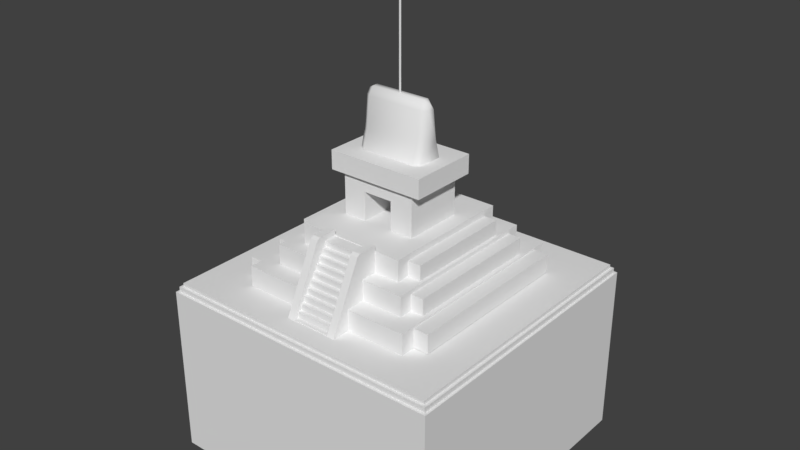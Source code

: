 # Source: templo_nuevo.blend  (saved by Blender 2.79.0; exported with 4.5.12 LTS)
import bpy
from mathutils import Matrix  # noqa: F401  (used for matrix-valued properties, if any)

bpy.ops.wm.read_factory_settings(use_empty=True)
scene = bpy.context.scene
scene.name = 'Scene'

# ---- collections
col_collection_1 = bpy.data.collections.new('Collection 1'); scene.collection.children.link(col_collection_1)

# ---- world
world_world = bpy.data.worlds.new('World'); scene.world = world_world
world_world.color = (0.05088, 0.05088, 0.05088)
world_world.use_sun_shadow = False
world_world.sun_shadow_jitter_overblur = 0.0
world_world.cycles.sampling_method = 'MANUAL'
world_world.light_settings.ao_factor = 0.6058

# ---- meshes
me_mexica_temple = bpy.data.meshes.new('Mexica_Temple')
me_mexica_temple.from_pydata([(0.139, -0.05079, 18.81), (0.139, -0.05079, 29.84), (0.1901, -0.06449, 18.81), (0.1901, -0.06449, 29.84), (0.2275, -0.1019, 18.81), (0.2275, -0.1019, 29.84), (0.2412, -0.153, 18.81), (0.2412, -0.153, 29.84), (0.2275, -0.2042, 18.81), (0.2275, -0.2042, 29.84), (0.1901, -0.2416, 18.81), (0.1901, -0.2416, 29.84), (0.139, -0.2553, 18.81), (0.139, -0.2553, 29.84), (0.08785, -0.2416, 18.81), (0.08785, -0.2416, 29.84), (0.05042, -0.2042, 18.81), (0.05042, -0.2042, 29.84), (0.03672, -0.153, 18.81), (0.03672, -0.153, 29.84), (0.05042, -0.1019, 18.81), (0.05042, -0.1019, 29.84), (0.08785, -0.06449, 18.81), (0.08785, -0.06449, 29.84), (3.053, -13.11, -0.5442), (3.053, -7.111, -0.5442), (3.053, -7.111, 7.09), (2.237, -13.11, -0.5442), (2.237, -7.111, -0.5442), (2.237, -7.111, 7.09), (2.25, -12.79, -0.5373), (2.25, -12.79, 0.1035), (2.25, -12.35, 0.1041), (2.25, -12.35, 0.7455), (2.25, -11.91, 0.7455), (2.25, -11.92, 1.386), (2.25, -11.48, 1.388), (2.25, -11.47, 2.031), (2.25, -11.04, 2.027), (2.25, -11.05, 2.664), (2.25, -10.61, 2.665), (2.25, -10.61, 3.306), (2.25, -10.17, 3.306), (2.25, -10.17, 3.947), (2.25, -9.731, 3.949), (2.25, -9.729, 4.592), (2.25, -9.301, 4.588), (2.25, -9.312, 5.224), (2.25, -8.873, 5.225), (2.25, -8.872, 5.866), (2.25, -8.434, 5.866), (2.25, -8.435, 6.466), (2.25, -7.111, 6.466), (3.053, -9.511, 6.884), (3.053, -9.158, 7.09), (2.237, -9.158, 7.09), (2.237, -9.511, 6.884), (-2.603, -13.11, -0.5442), (-2.603, -7.111, -0.5442), (-2.603, -7.111, 7.09), (-1.788, -13.11, -0.5442), (-1.788, -7.111, -0.5442), (-1.788, -7.111, 7.09), (-1.8, -12.79, -0.5373), (-1.8, -12.79, 0.1035), (-1.8, -12.35, 0.1041), (0.2249, -12.79, -0.5373), (0.2249, -12.79, 0.1035), (0.2249, -12.35, 0.1041), (-1.8, -12.35, 0.7455), (-1.8, -11.91, 0.7455), (0.2249, -12.35, 0.7455), (0.2249, -11.91, 0.7455), (-1.8, -11.92, 1.386), (-1.8, -11.48, 1.388), (0.2249, -11.92, 1.386), (0.2249, -11.48, 1.388), (-1.8, -11.47, 2.031), (-1.8, -11.04, 2.027), (0.2249, -11.47, 2.031), (0.2249, -11.04, 2.027), (-1.8, -11.05, 2.664), (-1.8, -10.61, 2.665), (0.2249, -11.05, 2.664), (0.2249, -10.61, 2.665), (-1.8, -10.61, 3.306), (-1.8, -10.17, 3.306), (0.2249, -10.61, 3.306), (0.2249, -10.17, 3.306), (-1.8, -10.17, 3.947), (-1.8, -9.731, 3.949), (0.2249, -10.17, 3.947), (0.2249, -9.731, 3.949), (-1.8, -9.729, 4.592), (-1.8, -9.301, 4.588), (0.2249, -9.729, 4.592), (0.2249, -9.301, 4.588), (-1.8, -9.312, 5.224), (-1.8, -8.873, 5.225), (0.2249, -9.312, 5.224), (0.2249, -8.873, 5.225), (-1.8, -8.872, 5.866), (-1.8, -8.434, 5.866), (0.2249, -8.872, 5.866), (0.2249, -8.434, 5.866), (-1.8, -8.435, 6.466), (-1.8, -7.111, 6.466), (0.2249, -8.435, 6.466), (0.2249, -7.111, 6.466), (-2.603, -9.511, 6.884), (-2.603, -9.158, 7.09), (-1.788, -9.158, 7.09), (-1.788, -9.511, 6.884), (-5.219, -3.69, 10.98), (-5.219, -3.69, 12.98), (-5.219, 3.69, 10.98), (-5.219, 3.69, 12.98), (5.219, -3.69, 10.98), (5.219, -3.69, 12.98), (5.219, 3.69, 10.98), (5.219, 3.69, 12.98), (-9.345, 10.91, -0.02192), (-9.345, 10.91, 2.198), (9.345, 10.91, -0.02192), (9.345, 10.91, 2.198), (-9.345, -10.91, -0.02192), (-9.345, -10.91, 2.198), (9.345, -10.91, -0.02192), (9.345, -10.91, 2.198), (-7.491, 8.879, 2.106), (-7.491, 8.879, 4.326), (7.491, 8.879, 2.106), (7.491, 8.879, 4.326), (-7.491, -8.879, 2.106), (-7.491, -8.879, 4.326), (7.491, -8.879, 2.106), (7.491, -8.879, 4.326), (-5.764, 7.154, 4.326), (-5.764, 7.154, 6.545), (5.764, 7.154, 4.326), (5.764, 7.154, 6.545), (-5.764, -7.154, 4.326), (-5.764, -7.154, 6.545), (5.764, -7.154, 4.326), (5.764, -7.154, 6.545), (-4.043, -3.216, 6.524), (-4.043, -3.216, 9.55), (-4.043, 3.216, 6.524), (-4.043, 3.216, 9.55), (-1.562, -3.216, 6.524), (-1.562, -3.216, 9.55), (-4.043, -3.216, 11.24), (-4.043, 3.216, 11.24), (-1.562, -3.216, 11.24), (-1.562, 1.608, 6.524), (-1.562, 1.608, 9.55), (-0.7215, 3.25, 8.275), (-1.719, 3.25, 8.275), (-0.7215, 3.25, 9.273), (-1.719, 3.25, 9.273), (-2.479, 3.25, 8.275), (-3.477, 3.25, 8.275), (-2.479, 3.25, 9.273), (-3.477, 3.25, 9.273), (-4.048, -1.754, 8.275), (-4.048, -2.752, 8.275), (-4.048, -1.754, 9.273), (-4.048, -2.752, 9.273), (-4.048, -0.1499, 8.275), (-4.048, -1.148, 8.275), (-4.048, -0.1499, 9.273), (-4.048, -1.148, 9.273), (-4.048, 1.344, 8.275), (-4.048, 0.3461, 8.275), (-4.048, 1.344, 9.273), (-4.048, 0.3461, 9.273), (-4.048, 2.854, 8.275), (-4.048, 1.856, 8.275), (-4.048, 2.854, 9.273), (-4.048, 1.856, 9.273), (-3.487, -3.239, 6.524), (-3.487, -3.239, 9.55), (-2.118, -3.239, 6.524), (-2.118, -3.239, 9.55), (-3.487, -3.239, 11.24), (-2.118, -3.239, 11.24), (4.043, -3.216, 6.524), (4.043, -3.216, 9.55), (4.043, 3.216, 6.524), (4.043, 3.216, 9.55), (1.562, -3.216, 6.524), (1.562, -3.216, 9.55), (0.0, 3.216, 6.524), (0.0, 3.216, 9.55), (4.043, -3.216, 11.24), (4.043, 3.216, 11.24), (0.0, 3.216, 11.24), (1.562, -3.216, 11.24), (0.0, -3.216, 9.55), (0.0, -3.216, 11.24), (1.562, 1.608, 6.524), (1.562, 1.608, 9.55), (0.0, 1.608, 9.55), (0.0, 1.608, 6.524), (0.7215, 3.25, 8.275), (1.719, 3.25, 8.275), (0.7215, 3.25, 9.273), (1.719, 3.25, 9.273), (2.479, 3.25, 8.275), (3.477, 3.25, 8.275), (2.479, 3.25, 9.273), (3.477, 3.25, 9.273), (4.048, -1.754, 8.275), (4.048, -2.752, 8.275), (4.048, -1.754, 9.273), (4.048, -2.752, 9.273), (4.048, -0.1499, 8.275), (4.048, -1.148, 8.275), (4.048, -0.1499, 9.273), (4.048, -1.148, 9.273), (4.048, 1.344, 8.275), (4.048, 0.3461, 8.275), (4.048, 1.344, 9.273), (4.048, 0.3461, 9.273), (4.048, 2.854, 8.275), (4.048, 1.856, 8.275), (4.048, 2.854, 9.273), (4.048, 1.856, 9.273), (3.487, -3.239, 6.524), (3.487, -3.239, 9.55), (2.118, -3.239, 6.524), (2.118, -3.239, 9.55), (3.487, -3.239, 11.24), (2.118, -3.239, 11.24), (-7.154, -5.764, 3.928), (-7.154, -5.764, 5.928), (-7.154, 5.764, 3.928), (-7.154, 5.764, 5.928), (7.154, -5.764, 3.928), (7.154, -5.764, 5.928), (7.154, 5.764, 3.928), (7.154, 5.764, 5.928), (-8.879, -7.491, 1.928), (-8.879, -7.491, 3.928), (-8.879, 7.491, 1.928), (-8.879, 7.491, 3.928), (8.879, -7.491, 1.928), (8.879, -7.491, 3.928), (8.879, 7.491, 1.928), (8.879, 7.491, 3.928), (-10.91, -9.345, 0.01028), (-10.91, -9.345, 2.01), (-10.91, 9.345, 0.01028), (-10.91, 9.345, 2.01), (10.91, -9.345, 0.01028), (10.91, -9.345, 2.01), (10.91, 9.345, 0.01028), (10.91, 9.345, 2.01), (-15.45, -15.36, -19.14), (-15.45, -15.36, -0.9505), (-15.45, 15.36, -19.14), (-15.45, 15.36, -0.9505), (15.45, -15.36, -19.14), (15.45, -15.36, -0.9505), (15.45, 15.36, -19.14), (15.45, 15.36, -0.9505), (-15.19, 15.08, -18.24), (-15.19, 15.08, -0.4081), (15.19, 15.08, -18.24), (15.19, 15.08, -0.4081), (-15.19, -15.08, -18.24), (-15.19, -15.08, -0.4081), (15.19, -15.08, -18.24), (15.19, -15.08, -0.4081), (-14.89, -14.8, -17.55), (-14.89, -14.8, -0.0201), (-14.89, 14.8, -17.55), (-14.89, 14.8, -0.0201), (14.89, -14.8, -17.55), (14.89, -14.8, -0.0201), (14.89, 14.8, -17.55), (14.89, 14.8, -0.0201), (-2.983, -1.765, 12.97), (-3.625, -1.261, 12.97), (-2.983, -1.214, 14.97), (-3.625, -0.7109, 14.97), (-3.625, 1.261, 12.97), (-2.983, 1.765, 12.97), (-3.625, 0.7109, 14.97), (-2.983, 1.214, 14.97), (-2.983, -0.8756, 17.99), (-3.625, -0.3722, 17.99), (-3.625, 0.3222, 17.99), (-2.983, 0.8756, 17.99), (-2.983, 0.3147, 18.86), (-3.625, -0.06721, 18.47), (-2.983, -0.3147, 18.86), (0.0, 0.8756, 17.99), (0.0, 1.214, 14.97), (0.0, 1.765, 12.97), (0.0, -0.8756, 17.99), (0.0, -1.214, 14.97), (0.0, -1.765, 12.97), (0.0, -0.3147, 18.86), (0.0, 0.3147, 18.86), (2.983, -1.765, 12.97), (3.625, -1.261, 12.97), (2.983, -1.214, 14.97), (3.625, -0.7109, 14.97), (3.625, 1.261, 12.97), (2.983, 1.765, 12.97), (3.625, 0.7109, 14.97), (2.983, 1.214, 14.97), (2.983, -0.8756, 17.99), (3.625, -0.3722, 17.99), (3.625, 0.3222, 17.99), (2.983, 0.8756, 17.99), (2.983, 0.3147, 18.86), (3.625, -0.06721, 18.47), (2.983, -0.3147, 18.86)], [], [(0, 1, 3, 2), (2, 3, 5, 4), (4, 5, 7, 6), (6, 7, 9, 8), (8, 9, 11, 10), (10, 11, 13, 12), (12, 13, 15, 14), (14, 15, 17, 16), (16, 17, 19, 18), (18, 19, 21, 20), (3, 1, 23, 21, 19, 17, 15, 13, 11, 9, 7, 5), (20, 21, 23, 22), (22, 23, 1, 0), (29, 55, 54, 26), (25, 28, 29, 26), (24, 25, 26, 54, 53), (68, 32, 33, 71), (28, 27, 56, 55, 29), (66, 30, 31, 67), (68, 67, 31, 32), (72, 71, 33, 34), (72, 34, 35, 75), (76, 75, 35, 36), (76, 36, 37, 79), (80, 79, 37, 38), (84, 40, 41, 87), (80, 38, 39, 83), (84, 83, 39, 40), (88, 87, 41, 42), (88, 42, 43, 91), (92, 91, 43, 44), (92, 44, 45, 95), (96, 95, 45, 46), (100, 48, 49, 103), (96, 46, 47, 99), (100, 99, 47, 48), (104, 103, 49, 50), (104, 50, 51, 107), (108, 107, 51, 52), (55, 56, 53, 54), (27, 24, 53, 56), (62, 59, 110, 111), (58, 59, 62, 61), (57, 109, 110, 59, 58), (68, 71, 69, 65), (61, 62, 111, 112, 60), (66, 67, 64, 63), (68, 65, 64, 67), (72, 70, 69, 71), (72, 75, 73, 70), (76, 74, 73, 75), (76, 79, 77, 74), (80, 78, 77, 79), (84, 87, 85, 82), (80, 83, 81, 78), (84, 82, 81, 83), (88, 86, 85, 87), (88, 91, 89, 86), (92, 90, 89, 91), (92, 95, 93, 90), (96, 94, 93, 95), (100, 103, 101, 98), (96, 99, 97, 94), (100, 98, 97, 99), (104, 102, 101, 103), (104, 107, 105, 102), (108, 106, 105, 107), (111, 110, 109, 112), (60, 112, 109, 57), (113, 114, 116, 115), (115, 116, 120, 119), (119, 120, 118, 117), (117, 118, 114, 113), (115, 119, 117, 113), (120, 116, 114, 118), (121, 122, 124, 123), (123, 124, 128, 127), (127, 128, 126, 125), (125, 126, 122, 121), (128, 124, 122, 126), (129, 130, 132, 131), (131, 132, 136, 135), (135, 136, 134, 133), (133, 134, 130, 129), (136, 132, 130, 134), (137, 138, 140, 139), (139, 140, 144, 143), (143, 144, 142, 141), (141, 142, 138, 137), (144, 140, 138, 142), (145, 146, 148, 147), (147, 148, 193, 192), (154, 155, 150, 149), (149, 150, 146, 145), (148, 146, 151, 152), (146, 150, 153, 151), (193, 148, 152, 196), (153, 150, 198, 199), (202, 155, 154, 203), (150, 155, 202, 198), (156, 157, 159, 158), (160, 161, 163, 162), (164, 165, 167, 166), (168, 169, 171, 170), (172, 173, 175, 174), (176, 177, 179, 178), (182, 183, 181, 180), (181, 183, 185, 184), (186, 188, 189, 187), (188, 192, 193, 189), (200, 190, 191, 201), (190, 186, 187, 191), (189, 195, 194, 187), (187, 194, 197, 191), (193, 196, 195, 189), (197, 199, 198, 191), (202, 203, 200, 201), (191, 198, 202, 201), (204, 206, 207, 205), (208, 210, 211, 209), (212, 214, 215, 213), (216, 218, 219, 217), (220, 222, 223, 221), (224, 226, 227, 225), (230, 228, 229, 231), (229, 232, 233, 231), (234, 235, 237, 236), (236, 237, 241, 240), (240, 241, 239, 238), (238, 239, 235, 234), (241, 237, 235, 239), (242, 243, 245, 244), (244, 245, 249, 248), (248, 249, 247, 246), (246, 247, 243, 242), (249, 245, 243, 247), (250, 251, 253, 252), (252, 253, 257, 256), (256, 257, 255, 254), (254, 255, 251, 250), (257, 253, 251, 255), (266, 270, 271, 267), (260, 258, 259, 261), (264, 260, 261, 265), (262, 264, 265, 263), (261, 263, 265), (276, 274, 275, 277), (268, 266, 267, 269), (274, 278, 279, 275), (270, 272, 273, 271), (273, 267, 271), (280, 276, 277, 281), (302, 301, 284, 282), (272, 268, 269, 273), (261, 259, 263), (297, 293, 294, 304), (292, 291, 295), (273, 269, 267), (288, 285, 291, 292), (298, 289, 293, 297), (294, 295, 296), (281, 277, 275, 279), (258, 262, 263, 259), (278, 280, 281, 279), (282, 284, 285, 283), (289, 287, 286, 288), (284, 290, 291, 285), (293, 289, 288, 292), (304, 294, 296, 303), (295, 291, 290, 296), (292, 295, 294, 293), (283, 285, 288, 286), (290, 300, 303, 296), (287, 289, 298, 299), (284, 301, 300, 290), (302, 305, 307, 301), (298, 297, 316, 312), (311, 315, 314, 308), (297, 304, 317, 316), (315, 318, 314), (317, 319, 318), (305, 306, 308, 307), (312, 311, 309, 310), (307, 308, 314, 313), (316, 315, 311, 312), (304, 303, 319, 317), (318, 319, 313, 314), (315, 316, 317, 318), (306, 309, 311, 308), (313, 319, 303, 300), (310, 299, 298, 312), (307, 313, 300, 301)])
me_mexica_temple.polygons.foreach_set('use_smooth', [1, 1, 1, 1, 1, 1, 1, 1, 1, 1, 1, 1, 1, 0, 0, 0, 0, 0, 0, 0, 0, 0, 0, 0, 0, 0, 0, 0, 0, 0, 0, 0, 0, 0, 0, 0, 0, 0, 0, 0, 0, 0, 0, 0, 0, 0, 0, 0, 0, 0, 0, 0, 0, 0, 0, 0, 0, 0, 0, 0, 0, 0, 0, 0, 0, 0, 0, 0, 0, 0, 0, 0, 0, 0, 0, 0, 0, 0, 0, 0, 0, 0, 0, 0, 0, 0, 0, 0, 0, 0, 0, 0, 0, 0, 0, 0, 0, 0, 0, 0, 0, 0, 0, 0, 0, 0, 0, 0, 0, 0, 0, 0, 0, 0, 0, 0, 0, 0, 0, 0, 0, 0, 0, 0, 0, 0, 0, 0, 0, 0, 0, 0, 0, 0, 0, 0, 0, 0, 0, 0, 0, 0, 0, 0, 0, 0, 0, 0, 0, 0, 0, 0, 1, 0, 0, 1, 1, 0, 1, 1, 1, 0, 0, 0, 1, 1, 1, 1, 1, 1, 1, 1, 1, 1, 1, 1, 1, 1, 1, 1, 1, 1, 1, 1, 1, 1, 1, 1, 1, 1, 1, 1])
_k = set([(1, 3), (1, 23), (3, 5), (5, 7), (7, 9), (9, 11), (11, 13), (13, 15), (15, 17), (17, 19), (19, 21), (20, 21), (21, 23)])
me_mexica_temple.attributes.new('sharp_edge', 'BOOLEAN', 'EDGE').data.foreach_set('value', [ (min(e.vertices), max(e.vertices)) in _k for e in me_mexica_temple.edges])
_uv = me_mexica_temple.uv_layers.new(name='UVMap')
_uv.uv.foreach_set('vector', [0.1557, 0.5404, 0.1557, 0.6367, 0.1552, 0.6367, 0.1552, 0.5404, 0.1552, 0.5404, 0.1552, 0.6367, 0.1549, 0.6367, 0.1549, 0.5404, 0.1549, 0.5404, 0.1549, 0.6367, 0.1544, 0.6367, 0.1544, 0.5404, 0.1544, 0.5404, 0.1544, 0.6367, 0.154, 0.6367, 0.154, 0.5404, 0.265, 0.6162, 0.265, 0.5198, 0.2653, 0.5199, 0.2653, 0.6162, 0.157, 0.5404, 0.157, 0.6367, 0.1566, 0.6367, 0.1566, 0.5404, 0.1566, 0.5404, 0.1566, 0.6367, 0.1561, 0.6367, 0.1561, 0.5404, 0.2653, 0.3336, 0.2653, 0.4299, 0.2649, 0.4299, 0.2649, 0.3336, 0.2649, 0.3336, 0.2649, 0.4299, 0.2645, 0.4299, 0.2645, 0.3336, 0.2645, 0.3336, 0.2645, 0.4299, 0.2641, 0.4299, 0.2641, 0.3336, 0.2651, 0.472, 0.2651, 0.4724, 0.2649, 0.4728, 0.2645, 0.4731, 0.264, 0.4731, 0.2636, 0.4728, 0.2634, 0.4724, 0.2634, 0.472, 0.2636, 0.4716, 0.264, 0.4713, 0.2645, 0.4713, 0.2649, 0.4716, 0.2641, 0.3336, 0.2641, 0.4299, 0.2637, 0.4299, 0.2637, 0.3336, 0.1561, 0.5404, 0.1561, 0.6367, 0.1557, 0.6367, 0.1557, 0.5404, 0.3901, 0.3036, 0.3453, 0.3036, 0.3453, 0.2857, 0.3901, 0.2857, 0.5573, 0.2857, 0.5573, 0.3036, 0.3901, 0.3036, 0.3901, 0.2857, 0.3447, 0.8082, 0.4935, 0.8082, 0.4935, 0.9975, 0.4427, 0.9975, 0.434, 0.9924, 0.05838, 0.1095, 0.05838, 0.0008166, 0.09279, 0.0008166, 0.09279, 0.1095, 0.4935, 0.8082, 0.3447, 0.8082, 0.434, 0.9924, 0.4427, 0.9975, 0.4935, 0.9975, 0.0004345, 0.1095, 0.0004345, 0.0008166, 0.03481, 0.0008165, 0.03481, 0.1095, 0.05838, 0.1095, 0.03481, 0.1095, 0.03481, 0.0008165, 0.05838, 0.0008166, 0.1163, 0.1095, 0.09279, 0.1095, 0.09279, 0.0008166, 0.1163, 0.0008166, 0.1163, 0.1095, 0.1163, 0.0008166, 0.1507, 0.0008166, 0.1507, 0.1095, 0.1743, 0.1095, 0.1507, 0.1095, 0.1507, 0.0008166, 0.1743, 0.0008166, 0.1743, 0.1095, 0.1743, 0.0008166, 0.2088, 0.0008166, 0.2088, 0.1095, 0.2319, 0.1095, 0.2088, 0.1095, 0.2088, 0.0008166, 0.2319, 0.0008166, 0.2897, 0.1095, 0.2897, 0.0008166, 0.3241, 0.0008166, 0.3241, 0.1095, 0.2319, 0.1095, 0.2319, 0.0008166, 0.2661, 0.0008166, 0.2661, 0.1095, 0.2897, 0.1095, 0.2661, 0.1095, 0.2661, 0.0008166, 0.2897, 0.0008166, 0.3476, 0.1095, 0.3241, 0.1095, 0.3241, 0.0008166, 0.3476, 0.0008166, 0.3476, 0.1095, 0.3476, 0.0008166, 0.382, 0.0008166, 0.382, 0.1095, 0.4056, 0.1095, 0.382, 0.1095, 0.382, 0.0008166, 0.4056, 0.0008166, 0.4056, 0.1095, 0.4056, 0.0008166, 0.4401, 0.0008166, 0.4401, 0.1095, 0.463, 0.1095, 0.4401, 0.1095, 0.4401, 0.0008166, 0.463, 0.0008165, 0.5208, 0.1095, 0.5208, 0.0008166, 0.5552, 0.0008166, 0.5552, 0.1095, 0.463, 0.1095, 0.463, 0.0008165, 0.4972, 0.0008166, 0.4972, 0.1095, 0.5208, 0.1095, 0.4972, 0.1095, 0.4972, 0.0008166, 0.5208, 0.0008166, 0.5787, 0.1095, 0.5552, 0.1095, 0.5552, 0.0008166, 0.5787, 0.0008166, 0.5787, 0.1095, 0.5787, 0.0008166, 0.6109, 0.0008166, 0.6109, 0.1095, 0.6819, 0.1095, 0.6109, 0.1095, 0.6109, 0.0008166, 0.6819, 0.0008165, 0.3453, 0.3036, 0.3364, 0.3036, 0.3364, 0.2857, 0.3453, 0.2857, 0.1556, 0.3036, 0.1556, 0.2857, 0.3364, 0.2857, 0.3364, 0.3036, 0.3901, 0.2678, 0.3901, 0.2857, 0.3453, 0.2857, 0.3453, 0.2678, 0.5573, 0.2857, 0.3901, 0.2857, 0.3901, 0.2678, 0.5573, 0.2678, 0.3447, 0.8082, 0.434, 0.9924, 0.4427, 0.9975, 0.4935, 0.9975, 0.4935, 0.8082, 0.05838, 0.1095, 0.09279, 0.1095, 0.09279, 0.2181, 0.05838, 0.2181, 0.4935, 0.8082, 0.4935, 0.9975, 0.4427, 0.9975, 0.434, 0.9924, 0.3447, 0.8082, 0.0004345, 0.1095, 0.03481, 0.1095, 0.03481, 0.2181, 0.0004344, 0.2181, 0.05838, 0.1095, 0.05838, 0.2181, 0.03481, 0.2181, 0.03481, 0.1095, 0.1163, 0.1095, 0.1163, 0.2181, 0.09279, 0.2181, 0.09279, 0.1095, 0.1163, 0.1095, 0.1507, 0.1095, 0.1507, 0.2181, 0.1163, 0.2181, 0.1743, 0.1095, 0.1743, 0.2181, 0.1507, 0.2181, 0.1507, 0.1095, 0.1743, 0.1095, 0.2088, 0.1095, 0.2088, 0.2181, 0.1743, 0.2181, 0.2319, 0.1095, 0.2319, 0.2181, 0.2088, 0.2181, 0.2088, 0.1095, 0.2897, 0.1095, 0.3241, 0.1095, 0.3241, 0.2181, 0.2897, 0.2181, 0.2319, 0.1095, 0.2661, 0.1095, 0.2661, 0.2181, 0.2319, 0.2181, 0.2897, 0.1095, 0.2897, 0.2181, 0.2661, 0.2181, 0.2661, 0.1095, 0.3476, 0.1095, 0.3476, 0.2181, 0.3241, 0.2181, 0.3241, 0.1095, 0.3476, 0.1095, 0.382, 0.1095, 0.382, 0.2181, 0.3476, 0.2181, 0.4056, 0.1095, 0.4056, 0.2181, 0.382, 0.2181, 0.382, 0.1095, 0.4056, 0.1095, 0.4401, 0.1095, 0.4401, 0.2181, 0.4056, 0.2181, 0.463, 0.1095, 0.463, 0.2181, 0.4401, 0.2181, 0.4401, 0.1095, 0.5208, 0.1095, 0.5552, 0.1095, 0.5552, 0.2181, 0.5208, 0.2181, 0.463, 0.1095, 0.4972, 0.1095, 0.4972, 0.2181, 0.463, 0.2181, 0.5208, 0.1095, 0.5208, 0.2181, 0.4972, 0.2181, 0.4972, 0.1095, 0.5787, 0.1095, 0.5787, 0.2181, 0.5552, 0.2181, 0.5552, 0.1095, 0.5787, 0.1095, 0.6109, 0.1095, 0.6109, 0.2181, 0.5787, 0.2181, 0.6819, 0.1095, 0.6819, 0.2181, 0.6109, 0.2181, 0.6109, 0.1095, 0.3453, 0.2678, 0.3453, 0.2857, 0.3364, 0.2857, 0.3364, 0.2678, 0.1556, 0.2678, 0.3364, 0.2678, 0.3364, 0.2857, 0.1556, 0.2857, 0.7759, 0.2707, 0.7759, 0.3039, 0.6534, 0.3039, 0.6534, 0.2707, 0.6534, 0.2707, 0.6534, 0.3039, 0.4802, 0.3039, 0.4802, 0.2707, 0.4802, 0.2707, 0.4802, 0.3039, 0.3578, 0.3039, 0.3578, 0.2707, 0.3578, 0.2707, 0.3578, 0.3039, 0.1846, 0.3039, 0.1846, 0.2707, 0.3896, -0.002412, 0.774, -0.002279, 0.7739, 0.2695, 0.3895, 0.2694, 0.7739, -0.002306, 0.3895, -0.002306, 0.3895, 0.2696, 0.7739, 0.2696, 6.707e-05, 0.3615, 6.71e-05, 0.3045, 0.229, 0.3045, 0.229, 0.3615, 0.229, 0.3045, 0.229, 0.3615, 6.707e-05, 0.3615, 6.71e-05, 0.3045, 0.229, 0.3045, 0.229, 0.3615, 6.707e-05, 0.3615, 6.71e-05, 0.3045, 6.707e-05, 0.3615, 6.71e-05, 0.3045, 0.229, 0.3045, 0.229, 0.3615, 0.2654, 0.9965, 0.2654, 0.8058, 0.4269, 0.8058, 0.4269, 0.9965, 6.707e-05, 0.3615, 6.71e-05, 0.3045, 0.229, 0.3045, 0.229, 0.3615, 0.229, 0.3045, 0.229, 0.3615, 6.707e-05, 0.3615, 6.71e-05, 0.3045, 0.229, 0.3045, 0.229, 0.3615, 6.707e-05, 0.3615, 6.71e-05, 0.3045, 6.707e-05, 0.3615, 6.71e-05, 0.3045, 0.229, 0.3045, 0.229, 0.3615, 0.2717, 0.8032, 0.5039, 0.8032, 0.5039, 0.9992, 0.2717, 0.9992, 6.707e-05, 0.3615, 6.71e-05, 0.3045, 0.229, 0.3045, 0.229, 0.3615, 0.229, 0.3045, 0.229, 0.3615, 6.707e-05, 0.3615, 6.71e-05, 0.3045, 0.229, 0.3045, 0.229, 0.3615, 6.707e-05, 0.3615, 6.71e-05, 0.3045, 6.707e-05, 0.3615, 6.71e-05, 0.3045, 0.229, 0.3045, 0.229, 0.3615, 0.5059, 0.9998, 0.2639, 0.9998, 0.2639, 0.8048, 0.5059, 0.8048, 0.2359, 0.08092, 0.2359, 0.2254, 0.5431, 0.2254, 0.5431, 0.08092, 0.5431, 0.08092, 0.5431, 0.2254, 0.7362, 0.2254, 0.7362, 0.08092, 0.2024, 0.977, 0.1763, 0.977, 0.1763, 0.9352, 0.2024, 0.9351, 0.1174, 0.08092, 0.1174, 0.2254, 0.2359, 0.2254, 0.2359, 0.08092, 0.5431, 0.2254, 0.2359, 0.2254, 0.2359, 0.306, 0.5431, 0.306, 0.2359, 0.2254, 0.1174, 0.2254, 0.1174, 0.306, 0.2359, 0.306, 0.7362, 0.2254, 0.5431, 0.2254, 0.5431, 0.306, 0.7362, 0.306, 0.1174, 0.306, 0.1174, 0.2254, 0.04279, 0.2254, 0.04279, 0.306, 0.1555, 0.9507, 0.1555, 0.9643, 0.1294, 0.9643, 0.1294, 0.9507, 0.9088, 0.965, 0.9088, 0.9228, 0.9223, 0.9228, 0.9223, 0.965, 0.5007, 0.3068, 0.4663, 0.3068, 0.4663, 0.3441, 0.5007, 0.3441, 0.5007, 0.3068, 0.4663, 0.3068, 0.4663, 0.3441, 0.5007, 0.3441, 0.5007, 0.3068, 0.4663, 0.3068, 0.4663, 0.3441, 0.5007, 0.3441, 0.5007, 0.3068, 0.4663, 0.3068, 0.4663, 0.3441, 0.5007, 0.3441, 0.5007, 0.3068, 0.4663, 0.3068, 0.4663, 0.3441, 0.5007, 0.3441, 0.5007, 0.3068, 0.4663, 0.3068, 0.4663, 0.3441, 0.5007, 0.3441, 0.0364, 0.3588, 0.1591, 0.3588, 0.1591, 0.3033, 0.0364, 0.3033, 0.1591, 0.3033, 0.1591, 0.3588, 0.2275, 0.3588, 0.2275, 0.3033, 0.2352, 0.08026, 0.5425, 0.08026, 0.5425, 0.2248, 0.2352, 0.2248, 0.5425, 0.08026, 0.7355, 0.08026, 0.7355, 0.2248, 0.5425, 0.2248, 0.6767, 0.9336, 0.6767, 0.9757, 0.6506, 0.9757, 0.6506, 0.9336, 0.1168, 0.08026, 0.2352, 0.08026, 0.2352, 0.2248, 0.1168, 0.2248, 0.5425, 0.2248, 0.5425, 0.3054, 0.2352, 0.3054, 0.2352, 0.2248, 0.2352, 0.2248, 0.2352, 0.3054, 0.1168, 0.3054, 0.1168, 0.2248, 0.7355, 0.2248, 0.7355, 0.3054, 0.5425, 0.3054, 0.5425, 0.2248, 0.1168, 0.3054, 0.04217, 0.3054, 0.04217, 0.2248, 0.1168, 0.2248, 0.1555, 0.9507, 0.1294, 0.9507, 0.1294, 0.937, 0.1555, 0.937, 0.9358, 0.965, 0.9223, 0.965, 0.9223, 0.9228, 0.9358, 0.9228, 0.5007, 0.3068, 0.5007, 0.3441, 0.4663, 0.3441, 0.4663, 0.3068, 0.5007, 0.3068, 0.5007, 0.3441, 0.4663, 0.3441, 0.4663, 0.3068, 0.5007, 0.3068, 0.5007, 0.3441, 0.4663, 0.3441, 0.4663, 0.3068, 0.5007, 0.3068, 0.5007, 0.3441, 0.4663, 0.3441, 0.4663, 0.3068, 0.5007, 0.3068, 0.5007, 0.3441, 0.4663, 0.3441, 0.4663, 0.3068, 0.5007, 0.3068, 0.5007, 0.3441, 0.4663, 0.3441, 0.4663, 0.3068, 0.0364, 0.3588, 0.0364, 0.3033, 0.1591, 0.3033, 0.1591, 0.3588, 0.1591, 0.3033, 0.2275, 0.3033, 0.2275, 0.3588, 0.1591, 0.3588, 6.707e-05, 0.3615, 6.71e-05, 0.3045, 0.229, 0.3045, 0.229, 0.3615, 6.707e-05, 0.3615, 6.71e-05, 0.3045, 0.229, 0.3045, 0.229, 0.3615, 0.229, 0.3045, 0.229, 0.3615, 6.707e-05, 0.3615, 6.71e-05, 0.3045, 0.229, 0.3045, 0.229, 0.3615, 6.707e-05, 0.3615, 6.71e-05, 0.3045, 0.5049, 0.9991, 0.2661, 0.9991, 0.2661, 0.8066, 0.5049, 0.8066, 6.707e-05, 0.3615, 6.71e-05, 0.3045, 0.229, 0.3045, 0.229, 0.3615, 6.707e-05, 0.3615, 6.71e-05, 0.3045, 0.229, 0.3045, 0.229, 0.3615, 0.229, 0.3045, 0.229, 0.3615, 6.707e-05, 0.3615, 6.71e-05, 0.3045, 0.229, 0.3045, 0.229, 0.3615, 6.707e-05, 0.3615, 6.71e-05, 0.3045, 0.4945, 0.9975, 0.2732, 0.9975, 0.2732, 0.8108, 0.4945, 0.8108, 6.707e-05, 0.3615, 6.71e-05, 0.3045, 0.229, 0.3045, 0.229, 0.3615, 0.229, 0.3045, 0.229, 0.3615, 6.707e-05, 0.3615, 6.71e-05, 0.3045, 0.229, 0.3045, 0.229, 0.3615, 6.707e-05, 0.3615, 6.71e-05, 0.3045, 0.229, 0.3045, 0.229, 0.3615, 6.707e-05, 0.3615, 6.71e-05, 0.3045, 0.5062, 0.998, 0.2792, 0.998, 0.2792, 0.8035, 0.5062, 0.8035, 0.7735, 7.689e-05, 7.689e-05, 7.689e-05, 7.686e-05, 0.3055, 0.7735, 0.3055, 0.7755, 7.695e-05, 7.701e-05, 7.701e-05, 7.695e-05, 0.301, 0.7755, 0.301, 0.7755, 7.683e-05, 7.68e-05, 7.683e-05, 7.671e-05, 0.301, 0.7755, 0.301, 7.694e-05, 7.694e-05, 0.7755, 7.7e-05, 0.7755, 0.301, 7.695e-05, 0.301, 0.0, 2.501e-08, 0.2654, 0.2702, 1.648e-08, 0.2702, 0.778, 7.695e-05, 7.698e-05, 7.683e-05, 7.695e-05, 0.303, 0.778, 0.303, 0.7735, 7.665e-05, 7.662e-05, 7.665e-05, 7.659e-05, 0.3055, 0.7735, 0.3055, 7.672e-05, 7.685e-05, 0.778, 7.672e-05, 0.778, 0.303, 7.677e-05, 0.303, 7.66e-05, 7.66e-05, 0.7735, 7.685e-05, 0.7735, 0.3055, 7.659e-05, 0.3055, 0.526, 0.2657, 0.2654, 8.338e-09, 0.526, 0.0, 0.778, 7.683e-05, 7.674e-05, 7.671e-05, 7.671e-05, 0.303, 0.778, 0.303, 0.9937, 0.7709, 0.9792, 0.8461, 0.8686, 0.8261, 0.8856, 0.75, 7.687e-05, 7.687e-05, 0.7735, 7.687e-05, 0.7735, 0.3055, 7.689e-05, 0.3055, 0.0, 2.501e-08, 0.2654, 0.0, 0.2654, 0.2702, 0.7704, 0.8258, 0.7757, 0.9101, 0.8025, 0.9001, 0.7996, 0.8239, 0.7972, 0.9294, 0.8228, 0.929, 0.811, 0.9168, 0.526, 0.2657, 0.2654, 0.2657, 0.2654, 8.338e-09, 0.7829, 0.8234, 0.8375, 0.824, 0.8228, 0.929, 0.7972, 0.9294, 0.6424, 0.8452, 0.752, 0.8256, 0.7661, 0.9384, 0.6594, 0.9539, 0.8025, 0.9001, 0.811, 0.9168, 0.8175, 0.9003, 0.4951, 0.256, 0.4951, -0.0001609, 0.7676, -0.000161, 0.7676, 0.256, 7.678e-05, 7.672e-05, 0.7755, 7.684e-05, 0.7755, 0.301, 7.671e-05, 0.301, 7.694e-05, 7.707e-05, 0.778, 7.694e-05, 0.778, 0.303, 7.701e-05, 0.303, 0.8856, 0.75, 0.8686, 0.8261, 0.8375, 0.824, 0.8559, 0.7482, 0.752, 0.8256, 0.7344, 0.7502, 0.7639, 0.7482, 0.7829, 0.8234, 0.8686, 0.8261, 0.8528, 0.9393, 0.8228, 0.929, 0.8375, 0.824, 0.7661, 0.9384, 0.752, 0.8256, 0.7829, 0.8234, 0.7972, 0.9294, 0.7996, 0.8239, 0.8025, 0.9001, 0.8175, 0.9003, 0.8183, 0.8235, 0.811, 0.9168, 0.8228, 0.929, 0.8429, 0.9111, 0.8175, 0.9003, 0.7972, 0.9294, 0.811, 0.9168, 0.8025, 0.9001, 0.7757, 0.9101, 0.8559, 0.7482, 0.8375, 0.824, 0.7829, 0.8234, 0.7639, 0.7482, 0.8429, 0.9111, 0.8499, 0.8249, 0.8183, 0.8235, 0.8175, 0.9003, 0.7344, 0.7502, 0.752, 0.8256, 0.6424, 0.8452, 0.6283, 0.7716, 0.8686, 0.8261, 0.9792, 0.8461, 0.9615, 0.9567, 0.8528, 0.9393, 0.6283, 0.7709, 0.7364, 0.75, 0.7534, 0.8261, 0.6428, 0.8461, 0.9796, 0.8452, 0.9627, 0.9539, 0.8559, 0.9384, 0.87, 0.8256, 0.8391, 0.8234, 0.8248, 0.9294, 0.7992, 0.929, 0.7845, 0.824, 0.8516, 0.8258, 0.8224, 0.8239, 0.8195, 0.9001, 0.8463, 0.9101, 0.8248, 0.9294, 0.8111, 0.9168, 0.7992, 0.929, 0.8195, 0.9001, 0.8045, 0.9003, 0.8111, 0.9168, 0.7364, 0.75, 0.7661, 0.7482, 0.7845, 0.824, 0.7534, 0.8261, 0.87, 0.8256, 0.8391, 0.8234, 0.8581, 0.7482, 0.8876, 0.7502, 0.7534, 0.8261, 0.7845, 0.824, 0.7992, 0.929, 0.7692, 0.9393, 0.8559, 0.9384, 0.8248, 0.9294, 0.8391, 0.8234, 0.87, 0.8256, 0.8224, 0.8239, 0.8037, 0.8235, 0.8045, 0.9003, 0.8195, 0.9001, 0.8111, 0.9168, 0.8045, 0.9003, 0.7792, 0.9111, 0.7992, 0.929, 0.8248, 0.9294, 0.8463, 0.9101, 0.8195, 0.9001, 0.8111, 0.9168, 0.7661, 0.7482, 0.8581, 0.7482, 0.8391, 0.8234, 0.7845, 0.824, 0.7792, 0.9111, 0.8045, 0.9003, 0.8037, 0.8235, 0.7721, 0.8249, 0.8876, 0.7502, 0.9937, 0.7716, 0.9796, 0.8452, 0.87, 0.8256, 0.7534, 0.8261, 0.7692, 0.9393, 0.6606, 0.9567, 0.6428, 0.8461])
_uv.active_render = True
_uv = me_mexica_temple.uv_layers.new(name='UVMap.001')
_uv.uv.foreach_set('vector', [0.1557, 0.5404, 0.1557, 0.6367, 0.1552, 0.6367, 0.1552, 0.5404, 0.1552, 0.5404, 0.1552, 0.6367, 0.1549, 0.6367, 0.1549, 0.5404, 0.1549, 0.5404, 0.1549, 0.6367, 0.1544, 0.6367, 0.1544, 0.5404, 0.1544, 0.5404, 0.1544, 0.6367, 0.154, 0.6367, 0.154, 0.5404, 0.265, 0.6162, 0.265, 0.5198, 0.2653, 0.5199, 0.2653, 0.6162, 0.157, 0.5404, 0.157, 0.6367, 0.1566, 0.6367, 0.1566, 0.5404, 0.1566, 0.5404, 0.1566, 0.6367, 0.1561, 0.6367, 0.1561, 0.5404, 0.2653, 0.3336, 0.2653, 0.4299, 0.2649, 0.4299, 0.2649, 0.3336, 0.2649, 0.3336, 0.2649, 0.4299, 0.2645, 0.4299, 0.2645, 0.3336, 0.2645, 0.3336, 0.2645, 0.4299, 0.2641, 0.4299, 0.2641, 0.3336, 0.2651, 0.472, 0.2651, 0.4724, 0.2649, 0.4728, 0.2645, 0.4731, 0.264, 0.4731, 0.2636, 0.4728, 0.2634, 0.4724, 0.2634, 0.472, 0.2636, 0.4716, 0.264, 0.4713, 0.2645, 0.4713, 0.2649, 0.4716, 0.2641, 0.3336, 0.2641, 0.4299, 0.2637, 0.4299, 0.2637, 0.3336, 0.1561, 0.5404, 0.1561, 0.6367, 0.1557, 0.6367, 0.1557, 0.5404, 0.5055, 0.7955, 0.5055, 0.7776, 0.5125, 0.7776, 0.5125, 0.7955, 0.2637, 0.467, 0.2567, 0.467, 0.2567, 0.4003, 0.2637, 0.4003, 0.1571, 0.6784, 0.2085, 0.6785, 0.2085, 0.7452, 0.191, 0.7452, 0.1879, 0.7434, 0.2592, 0.6369, 0.2592, 0.6192, 0.2647, 0.6192, 0.2647, 0.6369, 0.4226, 0.6172, 0.4744, 0.6172, 0.4433, 0.6822, 0.4403, 0.684, 0.4226, 0.684, 0.5131, 0.7345, 0.5131, 0.7168, 0.5187, 0.7168, 0.5187, 0.7345, 0.4281, 0.7685, 0.4319, 0.7685, 0.4319, 0.7862, 0.4281, 0.7862, 0.2592, 0.7785, 0.263, 0.7785, 0.263, 0.7962, 0.2592, 0.7962, 0.4226, 0.7685, 0.4226, 0.7508, 0.4281, 0.7508, 0.4281, 0.7685, 0.216, 0.6705, 0.2198, 0.6705, 0.2198, 0.6882, 0.216, 0.6882, 0.2622, 0.4847, 0.2622, 0.5024, 0.2567, 0.5024, 0.2567, 0.4847, 0.5207, 0.8053, 0.5169, 0.8053, 0.5169, 0.7876, 0.5207, 0.7876, 0.2647, 0.7077, 0.2647, 0.7254, 0.2592, 0.7254, 0.2592, 0.7077, 0.5186, 0.7699, 0.5186, 0.7876, 0.5131, 0.7876, 0.5131, 0.7699, 0.216, 0.7059, 0.2198, 0.7059, 0.2198, 0.7236, 0.216, 0.7236, 0.4281, 0.8039, 0.4319, 0.8039, 0.4319, 0.8216, 0.4281, 0.8216, 0.2592, 0.7431, 0.2592, 0.7254, 0.2647, 0.7254, 0.2647, 0.7431, 0.4814, 0.6761, 0.4852, 0.6761, 0.4852, 0.6938, 0.4814, 0.6938, 0.2592, 0.6015, 0.2592, 0.5837, 0.2647, 0.5837, 0.2647, 0.6015, 0.4799, 0.8128, 0.4836, 0.8128, 0.4836, 0.8305, 0.4799, 0.8305, 0.2647, 0.6723, 0.2647, 0.69, 0.2592, 0.69, 0.2592, 0.6723, 0.4744, 0.7774, 0.4744, 0.7597, 0.4799, 0.7597, 0.4799, 0.7774, 0.217, 0.7629, 0.2208, 0.7629, 0.2208, 0.7806, 0.217, 0.7806, 0.5131, 0.8053, 0.5169, 0.8053, 0.5169, 0.823, 0.5131, 0.823, 0.4799, 0.7774, 0.4799, 0.7597, 0.4851, 0.7597, 0.4851, 0.7774, 0.4858, 0.742, 0.4744, 0.742, 0.4744, 0.7243, 0.4858, 0.7243, 0.5055, 0.7776, 0.5055, 0.7745, 0.5125, 0.7745, 0.5125, 0.7776, 0.4744, 0.6584, 0.4814, 0.6584, 0.4814, 0.7243, 0.4744, 0.7243, 0.216, 0.7397, 0.2089, 0.7397, 0.2089, 0.7218, 0.216, 0.7218, 0.2567, 0.4003, 0.2567, 0.3336, 0.2637, 0.3336, 0.2637, 0.4003, 0.1571, 0.6784, 0.1882, 0.6134, 0.1912, 0.6116, 0.2089, 0.6116, 0.2089, 0.6784, 0.2592, 0.6369, 0.2647, 0.6369, 0.2647, 0.6546, 0.2592, 0.6546, 0.474, 0.6841, 0.474, 0.7508, 0.4564, 0.7508, 0.4534, 0.749, 0.4226, 0.684, 0.5131, 0.7345, 0.5187, 0.7345, 0.5187, 0.7522, 0.5131, 0.7522, 0.4281, 0.7685, 0.4281, 0.7508, 0.4319, 0.7508, 0.4319, 0.7685, 0.2592, 0.7785, 0.2592, 0.7608, 0.263, 0.7608, 0.263, 0.7785, 0.4226, 0.7685, 0.4281, 0.7685, 0.4281, 0.7862, 0.4226, 0.7862, 0.216, 0.6705, 0.216, 0.6528, 0.2198, 0.6528, 0.2198, 0.6705, 0.2622, 0.4847, 0.2567, 0.4847, 0.2567, 0.467, 0.2622, 0.467, 0.5207, 0.8053, 0.5207, 0.823, 0.5169, 0.823, 0.5169, 0.8053, 0.2647, 0.7077, 0.2592, 0.7077, 0.2592, 0.69, 0.2647, 0.69, 0.5186, 0.7699, 0.5131, 0.7699, 0.5131, 0.7522, 0.5186, 0.7522, 0.216, 0.7059, 0.216, 0.6882, 0.2198, 0.6882, 0.2198, 0.7059, 0.4281, 0.8039, 0.4281, 0.7862, 0.4319, 0.7862, 0.4319, 0.8039, 0.2592, 0.7431, 0.2647, 0.7431, 0.2647, 0.7608, 0.2592, 0.7608, 0.4814, 0.6761, 0.4814, 0.6584, 0.4852, 0.6584, 0.4852, 0.6761, 0.2592, 0.6015, 0.2647, 0.6015, 0.2647, 0.6192, 0.2592, 0.6192, 0.4799, 0.8128, 0.4799, 0.7951, 0.4836, 0.7951, 0.4836, 0.8128, 0.2647, 0.6723, 0.2592, 0.6723, 0.2592, 0.6546, 0.2647, 0.6546, 0.4744, 0.7774, 0.4799, 0.7774, 0.4799, 0.7951, 0.4744, 0.7951, 0.217, 0.7629, 0.217, 0.7452, 0.2208, 0.7452, 0.2208, 0.7629, 0.5131, 0.8053, 0.5131, 0.7876, 0.5169, 0.7876, 0.5169, 0.8053, 0.4799, 0.7774, 0.4851, 0.7774, 0.4851, 0.7951, 0.4799, 0.7951, 0.4858, 0.742, 0.4858, 0.7597, 0.4744, 0.7597, 0.4744, 0.742, 0.216, 0.7218, 0.2089, 0.7218, 0.2089, 0.7187, 0.216, 0.7187, 0.2089, 0.7187, 0.2089, 0.6528, 0.216, 0.6528, 0.216, 0.7187, 0.9472, 0.9287, 0.9644, 0.9287, 0.9644, 0.9932, 0.9472, 0.9932, 0.999, 0.989, 0.9817, 0.989, 0.9817, 0.8977, 0.999, 0.8977, 0.9817, 0.9916, 0.9644, 0.9917, 0.9644, 0.9277, 0.9817, 0.9277, 1.0, 0.09126, 0.9827, 0.09126, 0.9827, 0.0, 1.0, 0.0, 0.1571, 0.6116, 0.1571, 0.5204, 0.2208, 0.5204, 0.2208, 0.6116, 0.4226, 0.6172, 0.4226, 0.526, 0.4863, 0.526, 0.4863, 0.6172, 0.24, 0.7096, 0.2592, 0.7096, 0.2592, 0.873, 0.24, 0.873, 0.2592, 0.7096, 0.24, 0.7096, 0.24, 0.5204, 0.2592, 0.5204, 0.2208, 0.7111, 0.24, 0.7111, 0.24, 0.8746, 0.2208, 0.8746, 0.24, 0.7111, 0.2208, 0.7111, 0.2208, 0.5204, 0.24, 0.5204, 0.2654, 0.9854, 0.2654, 0.7946, 0.4269, 0.7946, 0.4269, 0.9854, 0.6506, 0.8026, 0.6697, 0.8026, 0.6697, 0.9336, 0.6506, 0.9336, 0.1571, 0.7452, 0.1763, 0.7452, 0.1763, 0.8992, 0.1571, 0.8992, 0.1294, 0.806, 0.1486, 0.806, 0.1486, 0.937, 0.1294, 0.937, 0.5055, 0.872, 0.4863, 0.872, 0.4863, 0.7168, 0.5055, 0.7168, 0.1294, 0.806, 0.1294, 0.9613, 1.648e-08, 0.9613, 0.0, 0.806, 0.4524, 0.9857, 0.4333, 0.9857, 0.4333, 0.8849, 0.4524, 0.8849, 0.928, 0.7978, 0.9472, 0.7977, 0.9472, 0.9218, 0.928, 0.9218, 0.4524, 0.8849, 0.4716, 0.8849, 0.4716, 0.9857, 0.4524, 0.9857, 0.928, 0.9228, 0.9088, 0.9228, 0.9088, 0.7977, 0.928, 0.7977, 0.1571, 0.3953, 0.1571, 0.2702, 0.2567, 0.2702, 0.2567, 0.3953, 0.2616, 0.9308, 0.2354, 0.9308, 0.2354, 0.8746, 0.2616, 0.8746, 0.217, 0.8159, 0.1908, 0.8159, 0.1908, 0.7805, 0.217, 0.7805, 0.2024, 0.977, 0.1763, 0.977, 0.1763, 0.9352, 0.2024, 0.9351, 0.4333, 0.7998, 0.4594, 0.7998, 0.4594, 0.8215, 0.4333, 0.8215, 0.2354, 0.8746, 0.2354, 0.9308, 0.2208, 0.9308, 0.2208, 0.8746, 0.4594, 0.8215, 0.4594, 0.7998, 0.474, 0.7998, 0.474, 0.8215, 0.1908, 0.7805, 0.1908, 0.8159, 0.1763, 0.8159, 0.1763, 0.7805, 0.474, 0.7998, 0.4594, 0.7998, 0.4594, 0.7862, 0.474, 0.7862, 0.1555, 0.9507, 0.1555, 0.9643, 0.1294, 0.9643, 0.1294, 0.9507, 0.9088, 0.965, 0.9088, 0.9228, 0.9223, 0.9228, 0.9223, 0.965, 0.5169, 0.8492, 0.5169, 0.8579, 0.5083, 0.8579, 0.5083, 0.8492, 0.8323, 0.5332, 0.8323, 0.5245, 0.8409, 0.5245, 0.8409, 0.5332, 0.2653, 0.5024, 0.2653, 0.5111, 0.2567, 0.5111, 0.2567, 0.5024, 0.5169, 0.823, 0.5169, 0.8317, 0.5083, 0.8317, 0.5083, 0.823, 0.2653, 0.5111, 0.2653, 0.5198, 0.2567, 0.5198, 0.2567, 0.5111, 0.5083, 0.8404, 0.5083, 0.8317, 0.5169, 0.8317, 0.5169, 0.8404, 0.2089, 0.6528, 0.2089, 0.6264, 0.2208, 0.6264, 0.2208, 0.6528, 0.2208, 0.6264, 0.2089, 0.6264, 0.2089, 0.6116, 0.2208, 0.6116, 0.1763, 0.9351, 0.1763, 0.8794, 0.2024, 0.8793, 0.2024, 0.9351, 0.217, 0.7452, 0.217, 0.7805, 0.1908, 0.7805, 0.1908, 0.7452, 0.6767, 0.9336, 0.6767, 0.9757, 0.6506, 0.9757, 0.6506, 0.9336, 0.4333, 0.7725, 0.4333, 0.7508, 0.4594, 0.7508, 0.4594, 0.7725, 0.2024, 0.8793, 0.217, 0.8793, 0.217, 0.935, 0.2024, 0.9351, 0.4594, 0.7508, 0.474, 0.7508, 0.474, 0.7725, 0.4594, 0.7725, 0.1908, 0.7805, 0.1763, 0.7805, 0.1763, 0.7452, 0.1908, 0.7452, 0.474, 0.7725, 0.474, 0.7862, 0.4594, 0.7862, 0.4594, 0.7725, 0.1555, 0.9507, 0.1294, 0.9507, 0.1294, 0.937, 0.1555, 0.937, 0.9358, 0.965, 0.9223, 0.965, 0.9223, 0.9228, 0.9358, 0.9228, 0.8495, 0.5332, 0.8409, 0.5332, 0.8409, 0.5245, 0.8495, 0.5245, 0.5083, 0.8404, 0.5169, 0.8404, 0.5169, 0.8492, 0.5083, 0.8492, 0.6783, 0.8288, 0.6783, 0.8375, 0.6697, 0.8375, 0.6697, 0.8288, 0.6783, 0.8113, 0.6783, 0.8201, 0.6697, 0.82, 0.6697, 0.8113, 0.6783, 0.8026, 0.6783, 0.8113, 0.6697, 0.8113, 0.6697, 0.8026, 0.6783, 0.8201, 0.6783, 0.8288, 0.6697, 0.8288, 0.6697, 0.8201, 0.4862, 0.6584, 0.4744, 0.6584, 0.4744, 0.632, 0.4862, 0.632, 0.4744, 0.632, 0.4744, 0.6172, 0.4862, 0.6172, 0.4862, 0.632, 0.1571, 0.8992, 0.1744, 0.8992, 0.1744, 1.0, 0.1571, 1.0, 0.5036, 0.9971, 0.4863, 0.9971, 0.4863, 0.872, 0.5036, 0.872, 0.999, 0.8977, 0.9817, 0.8977, 0.9817, 0.7978, 0.999, 0.7977, 0.5209, 0.9971, 0.5036, 0.9971, 0.5036, 0.872, 0.5209, 0.872, 0.1571, 0.5204, 0.1571, 0.3953, 0.2567, 0.3953, 0.2567, 0.5204, 0.9644, 0.9287, 0.9472, 0.9287, 0.9472, 0.7977, 0.9644, 0.7977, 0.8916, 0.953, 0.8743, 0.953, 0.8743, 0.7977, 0.8916, 0.7977, 0.9817, 0.9276, 0.9644, 0.9277, 0.9644, 0.7978, 0.9817, 0.7977, 0.8916, 0.7977, 0.9088, 0.7977, 0.9088, 0.953, 0.8916, 0.953, 0.5211, 0.9578, 0.5211, 0.8026, 0.6506, 0.8026, 0.6506, 0.9578, 0.857, 0.9611, 0.8397, 0.9611, 0.8397, 0.7977, 0.857, 0.7977, 0.5036, 0.7168, 0.4863, 0.7168, 0.4863, 0.526, 0.5036, 0.526, 0.8743, 0.9598, 0.857, 0.9598, 0.857, 0.7978, 0.8743, 0.7977, 0.5036, 0.526, 0.5209, 0.526, 0.5209, 0.7168, 0.5036, 0.7168, 0.6783, 0.9885, 0.6783, 0.7977, 0.8397, 0.7977, 0.8397, 0.9885, 0.8323, 0.2657, 0.8323, 0.5294, 0.6782, 0.5294, 0.6782, 0.2657, 0.4226, 0.526, 0.4226, 0.7946, 0.2654, 0.7946, 0.2654, 0.526, 1.318e-07, 0.5404, 0.0, 0.2702, 0.1571, 0.2702, 0.1571, 0.5404, 0.5211, 0.8026, 0.5211, 0.5362, 0.6783, 0.5358, 0.6783, 0.8022, 0.0, 2.501e-08, 0.2654, 0.2702, 1.648e-08, 0.2702, 0.9837, 0.2657, 0.9837, 0.5245, 0.8323, 0.5245, 0.8323, 0.2657, 0.526, 0.2657, 0.526, 0.0, 0.68, 1.668e-08, 0.68, 0.2657, 0.8314, 0.2603, 0.8314, 3.335e-08, 0.9827, 0.0, 0.9827, 0.2603, 0.0, 0.806, 0.0, 0.5404, 0.154, 0.5404, 0.154, 0.806, 0.526, 0.2657, 0.2654, 8.338e-09, 0.526, 0.0, 0.68, 0.2603, 0.68, 0.0, 0.8314, 2.501e-08, 0.8314, 0.2603, 0.22, 0.8476, 0.2026, 0.8476, 0.2026, 0.8215, 0.22, 0.8215, 0.6783, 0.7977, 0.6783, 0.5362, 0.8323, 0.5358, 0.8323, 0.7974, 0.0, 2.501e-08, 0.2654, 0.0, 0.2654, 0.2702, 0.5055, 0.7484, 0.5055, 0.7224, 0.5131, 0.7224, 0.5131, 0.7484, 0.2561, 0.9349, 0.2501, 0.9349, 0.2528, 0.9308, 0.526, 0.2657, 0.2654, 0.2657, 0.2654, 8.338e-09, 0.2595, 0.9613, 0.2472, 0.9613, 0.2501, 0.9349, 0.2561, 0.9349, 0.4596, 0.8532, 0.4596, 0.8793, 0.4334, 0.8793, 0.4334, 0.8532, 0.2592, 0.526, 0.2625, 0.5204, 0.2646, 0.526, 0.2654, 0.526, 0.2654, 0.2657, 0.5211, 0.2657, 0.5211, 0.526, 0.5211, 0.5358, 0.5211, 0.2657, 0.6782, 0.2657, 0.6782, 0.5358, 0.8323, 0.7928, 0.8323, 0.5362, 0.9837, 0.5358, 0.9837, 0.7925, 0.22, 0.8215, 0.2026, 0.8215, 0.2024, 0.8159, 0.2198, 0.8159, 0.4596, 0.8793, 0.477, 0.8793, 0.4768, 0.8849, 0.4594, 0.8849, 0.2026, 0.8215, 0.1764, 0.8215, 0.1763, 0.8159, 0.2024, 0.8159, 0.4334, 0.8793, 0.4596, 0.8793, 0.4594, 0.8849, 0.4333, 0.8849, 0.2592, 0.5521, 0.2592, 0.526, 0.2646, 0.526, 0.2646, 0.5521, 0.2601, 0.2702, 0.2642, 0.2702, 0.2644, 0.2758, 0.2567, 0.2758, 0.5056, 0.7168, 0.5098, 0.7168, 0.5131, 0.7224, 0.5055, 0.7224, 0.2425, 0.9788, 0.2472, 0.9613, 0.2595, 0.9613, 0.2642, 0.9788, 0.2644, 0.2758, 0.2644, 0.3019, 0.2567, 0.3019, 0.2567, 0.2758, 0.477, 0.8793, 0.4596, 0.8793, 0.4596, 0.8532, 0.477, 0.8532, 0.2026, 0.8215, 0.2026, 0.8476, 0.1764, 0.8476, 0.1764, 0.8215, 0.22, 0.8476, 0.22, 0.8737, 0.2026, 0.8737, 0.2026, 0.8476, 0.4596, 0.8532, 0.4334, 0.8532, 0.4334, 0.8271, 0.4596, 0.8271, 0.2255, 0.9647, 0.2288, 0.9383, 0.2347, 0.9383, 0.2377, 0.9647, 0.5055, 0.7484, 0.5131, 0.7484, 0.5131, 0.7745, 0.5055, 0.7745, 0.2288, 0.9383, 0.2321, 0.9342, 0.2347, 0.9383, 0.2592, 0.5781, 0.2646, 0.5781, 0.2625, 0.5837, 0.22, 0.8737, 0.2198, 0.8793, 0.2024, 0.8793, 0.2026, 0.8737, 0.4596, 0.8271, 0.4594, 0.8215, 0.4768, 0.8215, 0.477, 0.8271, 0.2026, 0.8737, 0.2024, 0.8793, 0.1763, 0.8793, 0.1764, 0.8737, 0.4334, 0.8271, 0.4333, 0.8215, 0.4594, 0.8215, 0.4596, 0.8271, 0.2592, 0.5521, 0.2646, 0.5521, 0.2646, 0.5781, 0.2592, 0.5781, 0.2601, 0.3336, 0.2567, 0.3279, 0.2644, 0.3279, 0.2642, 0.3336, 0.2288, 0.9383, 0.2233, 0.9384, 0.2281, 0.9308, 0.2321, 0.9342, 0.2425, 0.9822, 0.2208, 0.9822, 0.2255, 0.9647, 0.2377, 0.9647, 0.2644, 0.3279, 0.2567, 0.3279, 0.2567, 0.3019, 0.2644, 0.3019, 0.477, 0.8271, 0.477, 0.8532, 0.4596, 0.8532, 0.4596, 0.8271, 0.2026, 0.8737, 0.1764, 0.8737, 0.1764, 0.8476, 0.2026, 0.8476])
me_mexica_temple.use_remesh_preserve_volume = False
me_mexica_temple.use_remesh_preserve_attributes = False
me_mexica_temple.use_mirror_vertex_groups = False
me_mexica_temple.update()

# ---- objects
ob_temple = bpy.data.objects.new('Temple', me_mexica_temple)
ob_prop_garrisoned = bpy.data.objects.new('prop-garrisoned', None)
ob_prop_root = bpy.data.objects.new('prop-root', None)

# ---- transforms, parenting, visibility, modifiers, constraints
ob_temple.location = (0.0, 0.0, 0.0)
ob_temple.lineart.crease_threshold = 0.0
ob_prop_garrisoned.parent = ob_temple
ob_prop_garrisoned.location = (0.0, 0.0, 0.0)
ob_prop_garrisoned.empty_image_offset = (0.0, 0.0)
ob_prop_garrisoned.lineart.crease_threshold = 0.0
ob_prop_root.parent = ob_temple
ob_prop_root.location = (0.0, 0.0, 0.0)
ob_prop_root.empty_display_size = 1.078
ob_prop_root.empty_image_offset = (0.0, 0.0)
ob_prop_root.lineart.crease_threshold = 0.0

# ---- collection membership
col_collection_1.objects.link(ob_temple)
col_collection_1.objects.link(ob_prop_garrisoned)
col_collection_1.objects.link(ob_prop_root)

# ---- scene / render settings (as saved in the file)
scene.frame_start = 1; scene.frame_end = 250; scene.frame_set(1)
scene.render.engine = 'BLENDER_EEVEE_NEXT'
scene.render.resolution_percentage = 50
scene.render.dither_intensity = 0.0
scene.cycles.use_denoising = False
scene.cycles.samples = 128
scene.cycles.sampling_pattern = 'TABULATED_SOBOL'
scene.cycles.use_adaptive_sampling = False
scene.cycles.use_light_tree = False
scene.cycles.blur_glossy = 0.0
scene.cycles.sample_clamp_indirect = 0.0
scene.view_settings.view_transform = 'Standard'
bpy.context.view_layer.update()

# ---- added for rendering (the .blend has no active camera and no usable light): camera, sun
cam_auto = bpy.data.cameras.new('AutoCamera')
cam_auto.lens = 50.0
cam_auto.sensor_width = 36.0
cam_auto.clip_end = 1064.56
ob_auto_camera = bpy.data.objects.new('AutoCamera', cam_auto)
scene.collection.objects.link(ob_auto_camera)
ob_auto_camera.location = (60.6592, -72.791, 53.8746)
ob_auto_camera.rotation_euler = (1.09748, -7.21219e-08, 0.694738)
scene.camera = ob_auto_camera
light_auto_sun = bpy.data.lights.new('AutoSun', 'SUN')
light_auto_sun.energy = 3.0
light_auto_sun.angle = 0.0523599
ob_auto_sun = bpy.data.objects.new('AutoSun', light_auto_sun)
scene.collection.objects.link(ob_auto_sun)
ob_auto_sun.rotation_euler = (0.872665, 0.174533, 0.523599)
bpy.context.view_layer.update()
